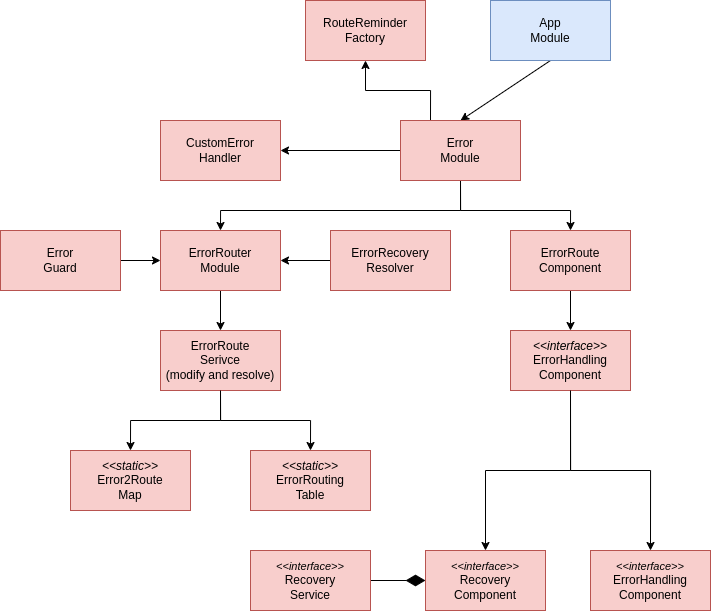

The diagram above was exported from draw.io. Its source (the exported page's mxGraphModel, read from the mxfile embedded in the PNG):
<mxGraphModel dx="1687" dy="2076" grid="1" gridSize="10" guides="1" tooltips="1" connect="1" arrows="1" fold="1" page="1" pageScale="1" pageWidth="850" pageHeight="1100" math="0" shadow="0">
  <root>
    <mxCell id="0" />
    <mxCell id="1" parent="0" />
    <mxCell id="MZtjZDBfNsj4zOg-XvyL-8" style="edgeStyle=orthogonalEdgeStyle;rounded=0;orthogonalLoop=1;jettySize=auto;html=1;exitX=0;exitY=0.5;exitDx=0;exitDy=0;entryX=1;entryY=0.5;entryDx=0;entryDy=0;" parent="1" source="HdvuFxabY_J1whIVzgCQ-9" target="MZtjZDBfNsj4zOg-XvyL-7" edge="1">
      <mxGeometry relative="1" as="geometry" />
    </mxCell>
    <mxCell id="MZtjZDBfNsj4zOg-XvyL-27" style="rounded=0;orthogonalLoop=1;jettySize=auto;html=1;exitX=0.5;exitY=1;exitDx=0;exitDy=0;entryX=0.5;entryY=0;entryDx=0;entryDy=0;" parent="1" source="HdvuFxabY_J1whIVzgCQ-1" target="HdvuFxabY_J1whIVzgCQ-9" edge="1">
      <mxGeometry relative="1" as="geometry" />
    </mxCell>
    <mxCell id="zsx9vZsTuSQ0x7HX232x-11" style="edgeStyle=orthogonalEdgeStyle;rounded=0;orthogonalLoop=1;jettySize=auto;html=1;exitX=0.25;exitY=0;exitDx=0;exitDy=0;entryX=0.5;entryY=1;entryDx=0;entryDy=0;" parent="1" source="HdvuFxabY_J1whIVzgCQ-9" target="MZtjZDBfNsj4zOg-XvyL-4" edge="1">
      <mxGeometry relative="1" as="geometry" />
    </mxCell>
    <mxCell id="HdvuFxabY_J1whIVzgCQ-1" value="App&lt;br&gt;Module" style="rounded=0;whiteSpace=wrap;html=1;fillColor=#dae8fc;strokeColor=#6c8ebf;" parent="1" vertex="1">
      <mxGeometry x="610" y="-190" width="120" height="60" as="geometry" />
    </mxCell>
    <mxCell id="MZtjZDBfNsj4zOg-XvyL-30" style="edgeStyle=orthogonalEdgeStyle;rounded=0;orthogonalLoop=1;jettySize=auto;html=1;exitX=0.5;exitY=1;exitDx=0;exitDy=0;entryX=0.5;entryY=0;entryDx=0;entryDy=0;" parent="1" source="HdvuFxabY_J1whIVzgCQ-9" target="zsx9vZsTuSQ0x7HX232x-17" edge="1">
      <mxGeometry relative="1" as="geometry">
        <mxPoint x="650" y="40" as="targetPoint" />
        <Array as="points">
          <mxPoint x="580" y="20" />
          <mxPoint x="690" y="20" />
        </Array>
      </mxGeometry>
    </mxCell>
    <mxCell id="zsx9vZsTuSQ0x7HX232x-25" style="edgeStyle=orthogonalEdgeStyle;rounded=0;orthogonalLoop=1;jettySize=auto;html=1;exitX=0.5;exitY=1;exitDx=0;exitDy=0;entryX=0.5;entryY=0;entryDx=0;entryDy=0;" parent="1" source="HdvuFxabY_J1whIVzgCQ-9" target="zsx9vZsTuSQ0x7HX232x-16" edge="1">
      <mxGeometry relative="1" as="geometry">
        <Array as="points">
          <mxPoint x="580" y="20" />
          <mxPoint x="340" y="20" />
        </Array>
      </mxGeometry>
    </mxCell>
    <mxCell id="HdvuFxabY_J1whIVzgCQ-9" value="Error&lt;br&gt;Module" style="rounded=0;whiteSpace=wrap;html=1;fillColor=#f8cecc;strokeColor=#b85450;" parent="1" vertex="1">
      <mxGeometry x="520" y="-70" width="120" height="60" as="geometry" />
    </mxCell>
    <mxCell id="wVuT4wRGvmtPVi9RLMjP-5" style="edgeStyle=orthogonalEdgeStyle;rounded=0;orthogonalLoop=1;jettySize=auto;html=1;exitX=0.5;exitY=1;exitDx=0;exitDy=0;entryX=0.5;entryY=0;entryDx=0;entryDy=0;" edge="1" parent="1" source="HdvuFxabY_J1whIVzgCQ-20" target="wVuT4wRGvmtPVi9RLMjP-2">
      <mxGeometry relative="1" as="geometry" />
    </mxCell>
    <mxCell id="HdvuFxabY_J1whIVzgCQ-20" value="&lt;i style=&quot;border-color: var(--border-color);&quot;&gt;&amp;lt;&amp;lt;interface&amp;gt;&amp;gt;&lt;/i&gt;&lt;br style=&quot;border-color: var(--border-color);&quot;&gt;ErrorHandling&lt;br style=&quot;border-color: var(--border-color);&quot;&gt;Component" style="rounded=0;whiteSpace=wrap;html=1;fillColor=#f8cecc;strokeColor=#b85450;" parent="1" vertex="1">
      <mxGeometry x="630" y="140" width="120" height="60" as="geometry" />
    </mxCell>
    <mxCell id="MZtjZDBfNsj4zOg-XvyL-4" value="RouteReminder&lt;br&gt;Factory" style="rounded=0;whiteSpace=wrap;html=1;fillColor=#f8cecc;strokeColor=#b85450;" parent="1" vertex="1">
      <mxGeometry x="425" y="-190" width="120" height="60" as="geometry" />
    </mxCell>
    <mxCell id="MZtjZDBfNsj4zOg-XvyL-7" value="CustomError&lt;br&gt;Handler" style="rounded=0;whiteSpace=wrap;html=1;fillColor=#f8cecc;strokeColor=#b85450;" parent="1" vertex="1">
      <mxGeometry x="280" y="-70" width="120" height="60" as="geometry" />
    </mxCell>
    <mxCell id="zsx9vZsTuSQ0x7HX232x-23" style="edgeStyle=orthogonalEdgeStyle;rounded=0;orthogonalLoop=1;jettySize=auto;html=1;exitX=1;exitY=0.5;exitDx=0;exitDy=0;entryX=0;entryY=0.5;entryDx=0;entryDy=0;" parent="1" source="zsx9vZsTuSQ0x7HX232x-12" target="zsx9vZsTuSQ0x7HX232x-16" edge="1">
      <mxGeometry relative="1" as="geometry" />
    </mxCell>
    <mxCell id="zsx9vZsTuSQ0x7HX232x-12" value="Error&lt;br&gt;Guard" style="rounded=0;whiteSpace=wrap;html=1;fillColor=#f8cecc;strokeColor=#b85450;" parent="1" vertex="1">
      <mxGeometry x="120" y="40" width="120" height="60" as="geometry" />
    </mxCell>
    <mxCell id="zsx9vZsTuSQ0x7HX232x-21" style="edgeStyle=orthogonalEdgeStyle;rounded=0;orthogonalLoop=1;jettySize=auto;html=1;exitX=0.5;exitY=1;exitDx=0;exitDy=0;entryX=0.5;entryY=0;entryDx=0;entryDy=0;" parent="1" source="zsx9vZsTuSQ0x7HX232x-16" target="zsx9vZsTuSQ0x7HX232x-19" edge="1">
      <mxGeometry relative="1" as="geometry" />
    </mxCell>
    <mxCell id="zsx9vZsTuSQ0x7HX232x-16" value="ErrorRouter&lt;br&gt;Module" style="rounded=0;whiteSpace=wrap;html=1;fillColor=#f8cecc;strokeColor=#b85450;" parent="1" vertex="1">
      <mxGeometry x="280" y="40" width="120" height="60" as="geometry" />
    </mxCell>
    <mxCell id="bVdTzw0kBADPXglJiH5T-1" style="edgeStyle=orthogonalEdgeStyle;rounded=0;orthogonalLoop=1;jettySize=auto;html=1;exitX=0.5;exitY=1;exitDx=0;exitDy=0;" parent="1" source="zsx9vZsTuSQ0x7HX232x-17" target="HdvuFxabY_J1whIVzgCQ-20" edge="1">
      <mxGeometry relative="1" as="geometry" />
    </mxCell>
    <mxCell id="zsx9vZsTuSQ0x7HX232x-17" value="ErrorRoute&lt;br&gt;Component" style="rounded=0;whiteSpace=wrap;html=1;fillColor=#f8cecc;strokeColor=#b85450;" parent="1" vertex="1">
      <mxGeometry x="630" y="40" width="120" height="60" as="geometry" />
    </mxCell>
    <mxCell id="zsx9vZsTuSQ0x7HX232x-22" style="edgeStyle=orthogonalEdgeStyle;rounded=0;orthogonalLoop=1;jettySize=auto;html=1;exitX=0.5;exitY=1;exitDx=0;exitDy=0;entryX=0.5;entryY=0;entryDx=0;entryDy=0;" parent="1" source="zsx9vZsTuSQ0x7HX232x-19" target="zsx9vZsTuSQ0x7HX232x-20" edge="1">
      <mxGeometry relative="1" as="geometry" />
    </mxCell>
    <mxCell id="zsx9vZsTuSQ0x7HX232x-19" value="ErrorRoute&lt;br&gt;Serivce&lt;br&gt;(modify and resolve)" style="rounded=0;whiteSpace=wrap;html=1;fillColor=#f8cecc;strokeColor=#b85450;" parent="1" vertex="1">
      <mxGeometry x="280" y="140" width="120" height="60" as="geometry" />
    </mxCell>
    <mxCell id="zsx9vZsTuSQ0x7HX232x-20" value="&lt;i&gt;&amp;lt;&amp;lt;static&amp;gt;&amp;gt;&lt;/i&gt;&lt;br&gt;ErrorRouting&lt;br&gt;Table" style="rounded=0;whiteSpace=wrap;html=1;fillColor=#f8cecc;strokeColor=#b85450;" parent="1" vertex="1">
      <mxGeometry x="370" y="260" width="120" height="60" as="geometry" />
    </mxCell>
    <mxCell id="zsx9vZsTuSQ0x7HX232x-41" style="edgeStyle=orthogonalEdgeStyle;rounded=0;orthogonalLoop=1;jettySize=auto;html=1;exitX=0.5;exitY=0;exitDx=0;exitDy=0;entryX=0.5;entryY=1;entryDx=0;entryDy=0;startArrow=classic;startFill=1;endArrow=none;endFill=0;" parent="1" source="zsx9vZsTuSQ0x7HX232x-32" target="zsx9vZsTuSQ0x7HX232x-19" edge="1">
      <mxGeometry relative="1" as="geometry" />
    </mxCell>
    <mxCell id="zsx9vZsTuSQ0x7HX232x-32" value="&lt;i style=&quot;border-color: var(--border-color);&quot;&gt;&amp;lt;&amp;lt;static&amp;gt;&amp;gt;&lt;/i&gt;&lt;br&gt;Error2Route&lt;br&gt;Map" style="rounded=0;whiteSpace=wrap;html=1;fillColor=#f8cecc;strokeColor=#b85450;" parent="1" vertex="1">
      <mxGeometry x="190" y="260" width="120" height="60" as="geometry" />
    </mxCell>
    <mxCell id="MDYDrVc_B-0KqATnSAD--2" style="edgeStyle=orthogonalEdgeStyle;rounded=0;orthogonalLoop=1;jettySize=auto;html=1;exitX=0;exitY=0.5;exitDx=0;exitDy=0;entryX=1;entryY=0.5;entryDx=0;entryDy=0;" parent="1" source="MDYDrVc_B-0KqATnSAD--1" target="zsx9vZsTuSQ0x7HX232x-16" edge="1">
      <mxGeometry relative="1" as="geometry" />
    </mxCell>
    <mxCell id="MDYDrVc_B-0KqATnSAD--1" value="ErrorRecovery&lt;br&gt;Resolver" style="rounded=0;whiteSpace=wrap;html=1;fillColor=#f8cecc;strokeColor=#b85450;fontColor=default;" parent="1" vertex="1">
      <mxGeometry x="450" y="40" width="120" height="60" as="geometry" />
    </mxCell>
    <mxCell id="bVdTzw0kBADPXglJiH5T-6" style="edgeStyle=orthogonalEdgeStyle;rounded=0;orthogonalLoop=1;jettySize=auto;html=1;exitX=0.5;exitY=1;exitDx=0;exitDy=0;entryX=0.5;entryY=0;entryDx=0;entryDy=0;" parent="1" source="HdvuFxabY_J1whIVzgCQ-20" target="bVdTzw0kBADPXglJiH5T-3" edge="1">
      <mxGeometry relative="1" as="geometry">
        <mxPoint x="670" y="320" as="sourcePoint" />
      </mxGeometry>
    </mxCell>
    <mxCell id="bVdTzw0kBADPXglJiH5T-7" style="edgeStyle=orthogonalEdgeStyle;rounded=0;orthogonalLoop=1;jettySize=auto;html=1;exitX=0;exitY=0.5;exitDx=0;exitDy=0;startArrow=diamondThin;startFill=1;startSize=17;endArrow=none;endFill=0;" parent="1" source="bVdTzw0kBADPXglJiH5T-3" target="bVdTzw0kBADPXglJiH5T-4" edge="1">
      <mxGeometry relative="1" as="geometry" />
    </mxCell>
    <mxCell id="bVdTzw0kBADPXglJiH5T-3" value="&lt;i&gt;&lt;font style=&quot;font-size: 11px;&quot;&gt;&amp;lt;&amp;lt;interface&amp;gt;&amp;gt;&lt;/font&gt;&lt;/i&gt;&lt;br&gt;Recovery&lt;br&gt;Component" style="rounded=0;whiteSpace=wrap;html=1;fillColor=#f8cecc;strokeColor=#b85450;" parent="1" vertex="1">
      <mxGeometry x="545" y="360" width="120" height="60" as="geometry" />
    </mxCell>
    <mxCell id="bVdTzw0kBADPXglJiH5T-4" value="&lt;i&gt;&lt;font style=&quot;font-size: 11px;&quot;&gt;&amp;lt;&amp;lt;interface&amp;gt;&amp;gt;&lt;/font&gt;&lt;/i&gt;&lt;br&gt;Recovery&lt;br&gt;Service" style="rounded=0;whiteSpace=wrap;html=1;fillColor=#f8cecc;strokeColor=#b85450;" parent="1" vertex="1">
      <mxGeometry x="370" y="360" width="120" height="60" as="geometry" />
    </mxCell>
    <mxCell id="wVuT4wRGvmtPVi9RLMjP-2" value="&lt;i&gt;&lt;font style=&quot;font-size: 11px;&quot;&gt;&amp;lt;&amp;lt;interface&amp;gt;&amp;gt;&lt;/font&gt;&lt;/i&gt;&lt;br&gt;ErrorHandling&lt;br style=&quot;border-color: var(--border-color);&quot;&gt;Component" style="rounded=0;whiteSpace=wrap;html=1;fillColor=#f8cecc;strokeColor=#b85450;" vertex="1" parent="1">
      <mxGeometry x="710" y="360" width="120" height="60" as="geometry" />
    </mxCell>
  </root>
</mxGraphModel>